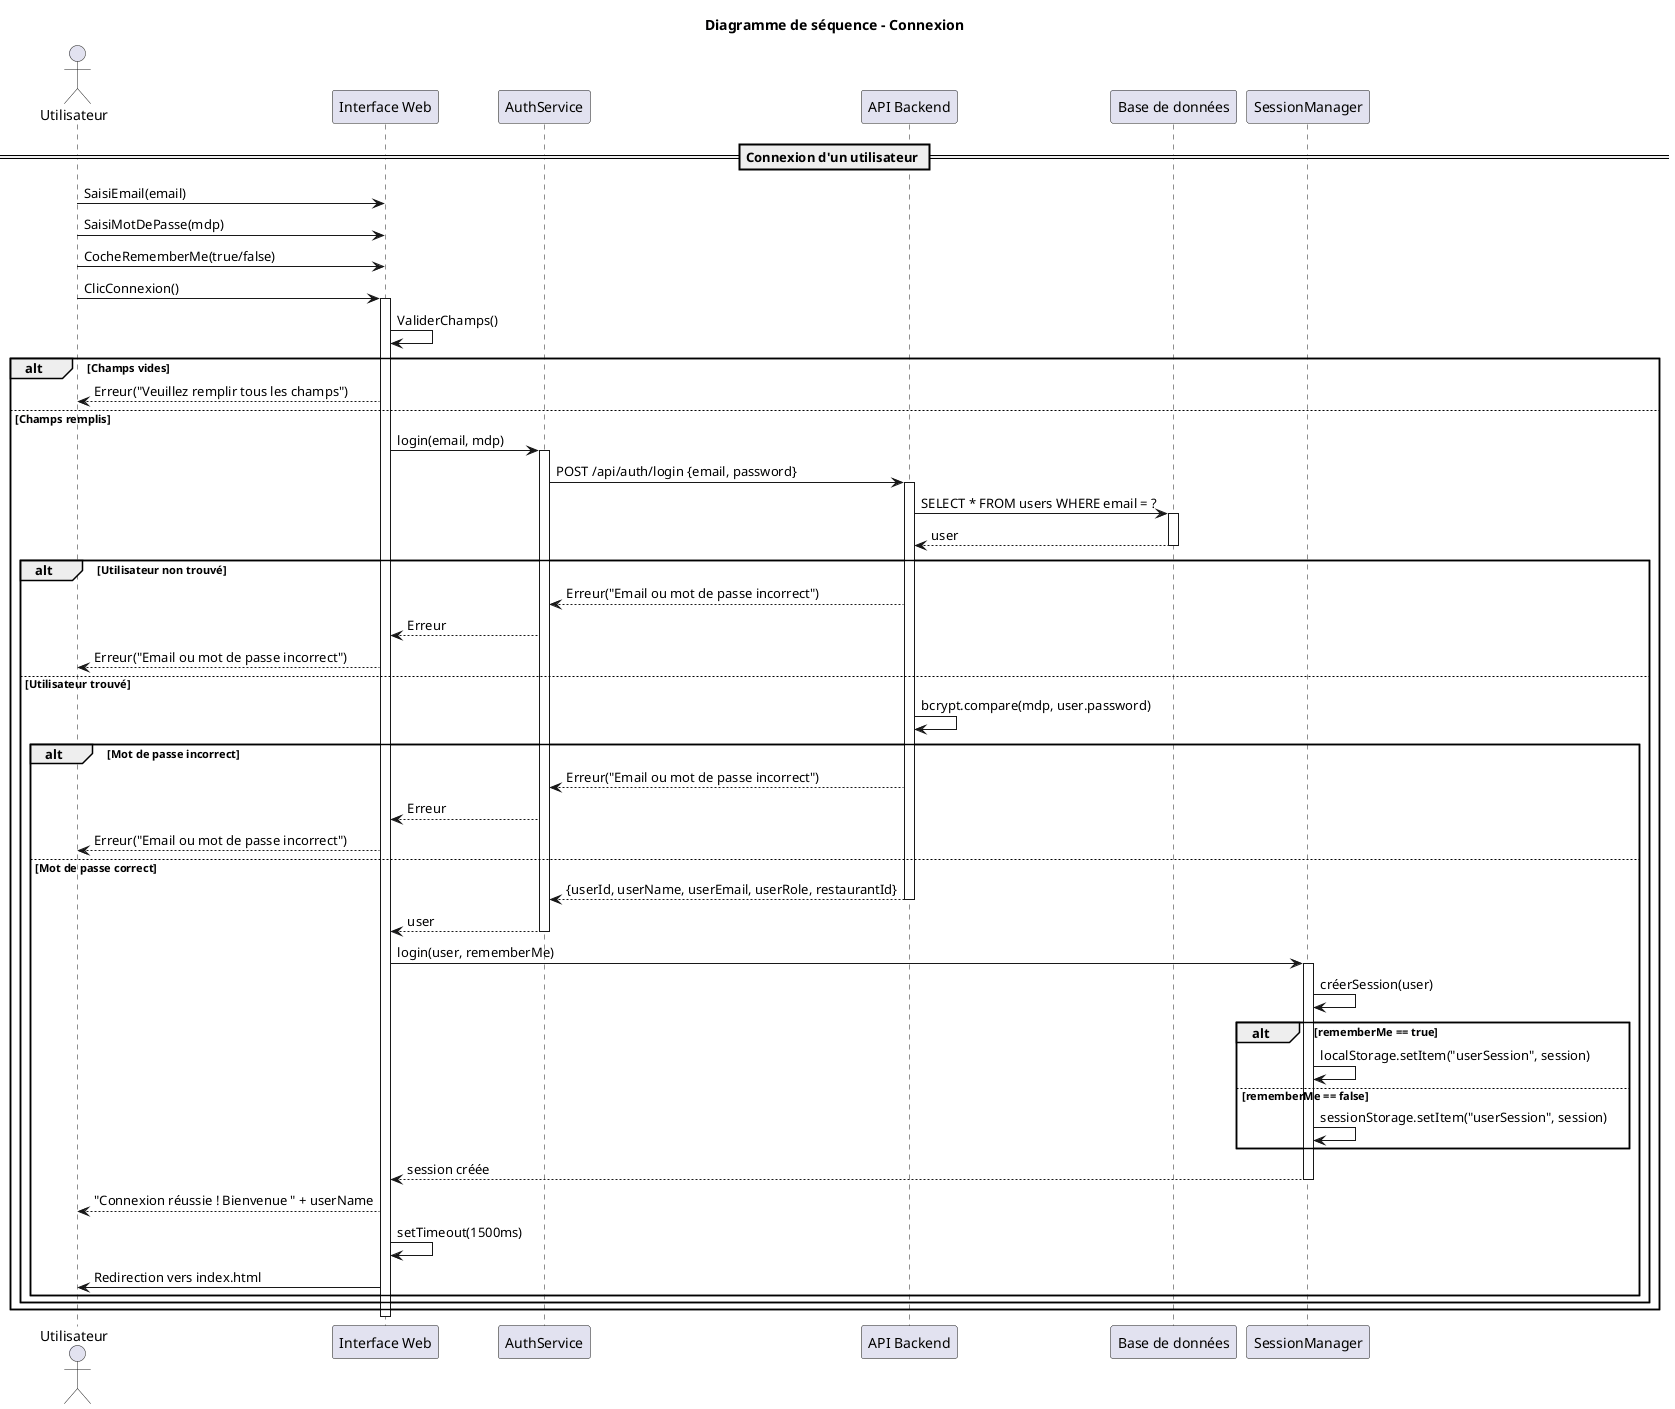

The diagram above was rendered by PlantUML. Its source (embedded in the PNG):
@startuml
title Diagramme de séquence - Connexion

actor "Utilisateur" as U
participant "Interface Web" as IW
participant "AuthService" as AS
participant "API Backend" as API
participant "Base de données" as DB
participant "SessionManager" as SM

== Connexion d'un utilisateur ==
U -> IW : SaisiEmail(email)
U -> IW : SaisiMotDePasse(mdp)
U -> IW : CocheRememberMe(true/false)
U -> IW : ClicConnexion()
activate IW

IW -> IW : ValiderChamps()
alt Champs vides
  IW --> U : Erreur("Veuillez remplir tous les champs")
else Champs remplis
  IW -> AS : login(email, mdp)
  activate AS
  AS -> API : POST /api/auth/login {email, password}
  activate API

  API -> DB : SELECT * FROM users WHERE email = ?
  activate DB
  DB --> API : user
  deactivate DB

  alt Utilisateur non trouvé
    API --> AS : Erreur("Email ou mot de passe incorrect")
    AS --> IW : Erreur
    IW --> U : Erreur("Email ou mot de passe incorrect")
  else Utilisateur trouvé
    API -> API : bcrypt.compare(mdp, user.password)
    alt Mot de passe incorrect
      API --> AS : Erreur("Email ou mot de passe incorrect")
      AS --> IW : Erreur
      IW --> U : Erreur("Email ou mot de passe incorrect")
    else Mot de passe correct
      API --> AS : {userId, userName, userEmail, userRole, restaurantId}
      deactivate API
      AS --> IW : user
      deactivate AS

      IW -> SM : login(user, rememberMe)
      activate SM
      SM -> SM : créerSession(user)
      alt rememberMe == true
        SM -> SM : localStorage.setItem("userSession", session)
      else rememberMe == false
        SM -> SM : sessionStorage.setItem("userSession", session)
      end
      SM --> IW : session créée
      deactivate SM

      IW --> U : "Connexion réussie ! Bienvenue " + userName
      IW -> IW : setTimeout(1500ms)
      IW -> U : Redirection vers index.html
    end
  end
end
deactivate IW

@enduml